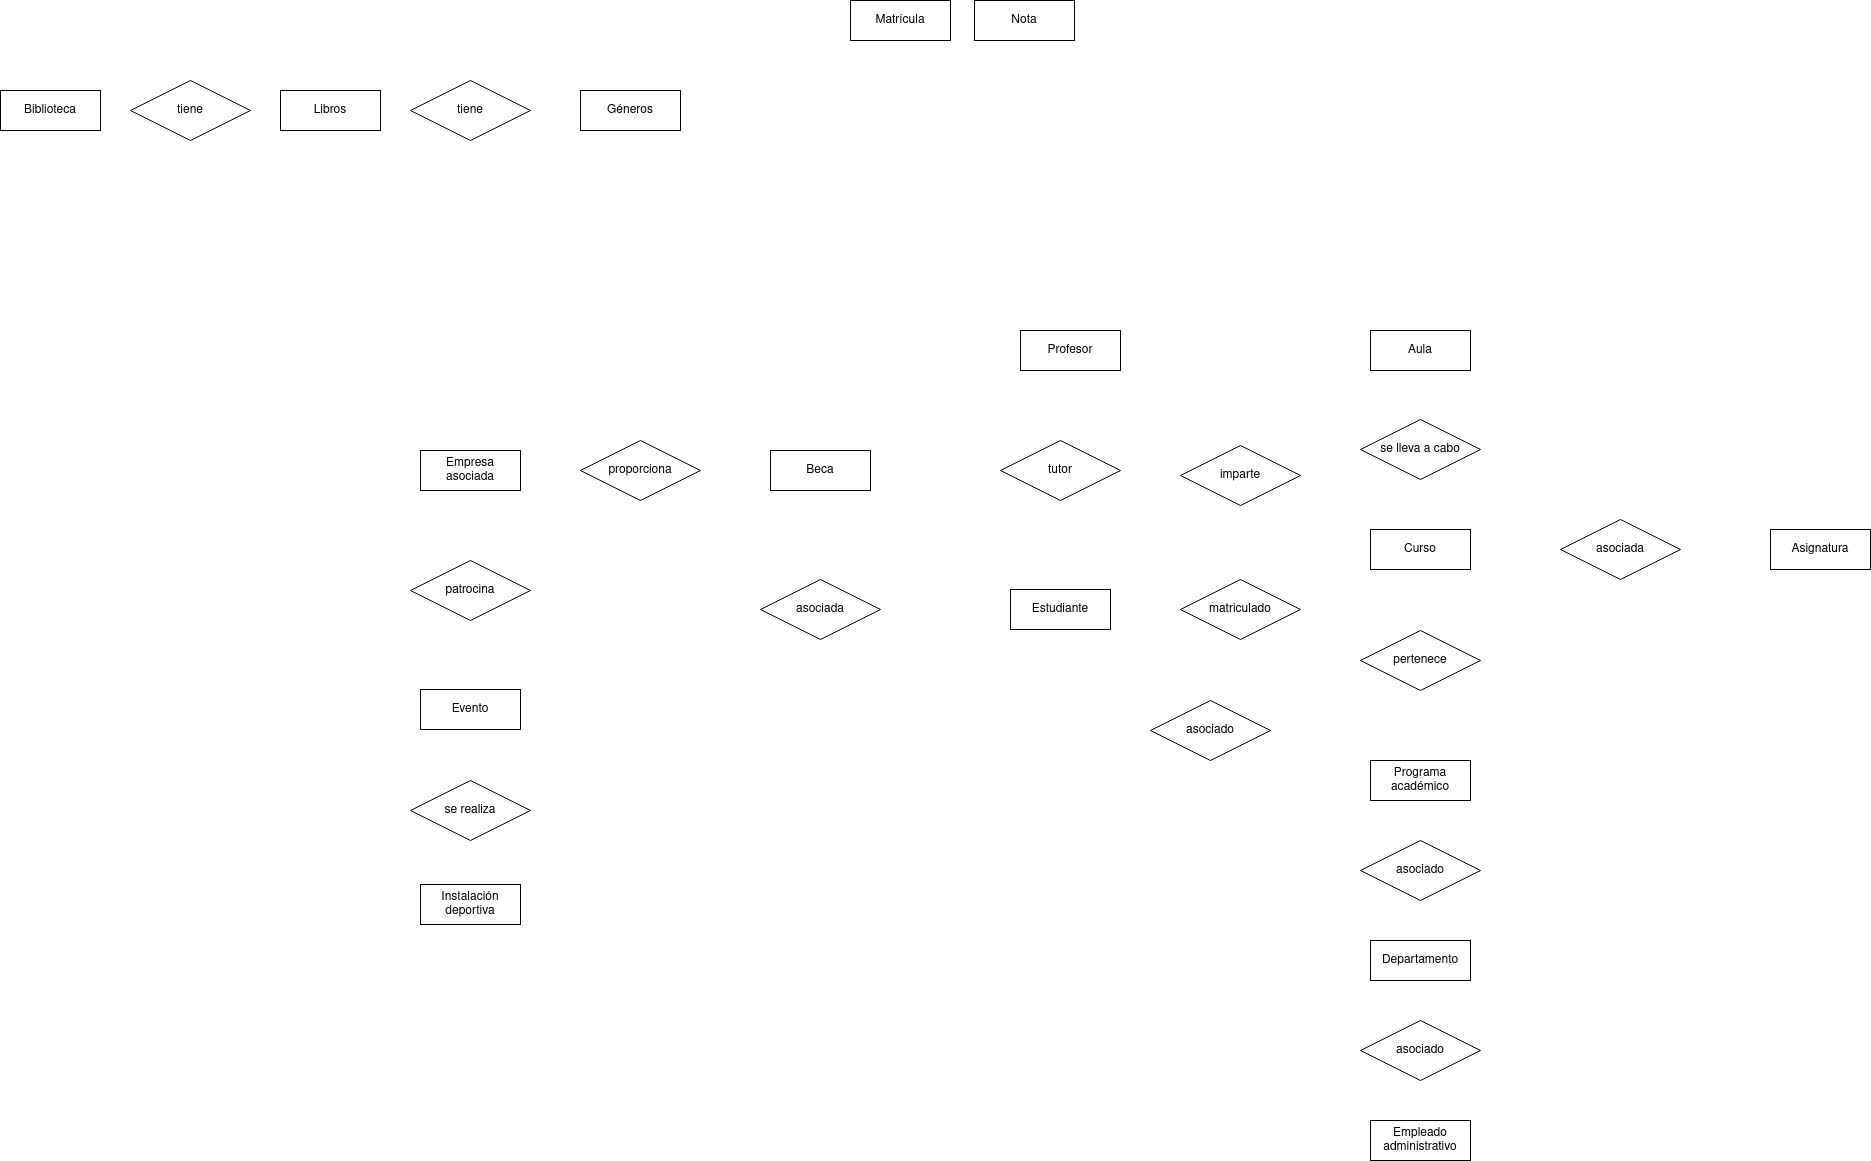

The diagram above was exported from draw.io. Its source (the exported page's mxGraphModel, read from the mxfile embedded in the PNG):
<mxGraphModel dx="1617" dy="1325" grid="1" gridSize="10" guides="1" tooltips="1" connect="1" arrows="1" fold="1" page="1" pageScale="1" pageWidth="827" pageHeight="1169" math="0" shadow="0">
  <root>
    <mxCell id="0" />
    <mxCell id="1" parent="0" />
    <mxCell id="fvVQOBq-G75Zsd0cwbNm-1" value="Estudiante" style="whiteSpace=wrap;html=1;align=center;" parent="1" vertex="1">
      <mxGeometry x="450" y="699" width="100" height="40" as="geometry" />
    </mxCell>
    <mxCell id="fvVQOBq-G75Zsd0cwbNm-2" value="Profesor" style="whiteSpace=wrap;html=1;align=center;" parent="1" vertex="1">
      <mxGeometry x="460" y="440" width="100" height="40" as="geometry" />
    </mxCell>
    <mxCell id="fvVQOBq-G75Zsd0cwbNm-3" value="Programa académico" style="whiteSpace=wrap;html=1;align=center;" parent="1" vertex="1">
      <mxGeometry x="810" y="870" width="100" height="40" as="geometry" />
    </mxCell>
    <mxCell id="fvVQOBq-G75Zsd0cwbNm-4" value="Curso" style="whiteSpace=wrap;html=1;align=center;" parent="1" vertex="1">
      <mxGeometry x="810" y="639" width="100" height="40" as="geometry" />
    </mxCell>
    <mxCell id="fvVQOBq-G75Zsd0cwbNm-6" value="Asignatura" style="whiteSpace=wrap;html=1;align=center;" parent="1" vertex="1">
      <mxGeometry x="1210" y="639" width="100" height="40" as="geometry" />
    </mxCell>
    <mxCell id="fvVQOBq-G75Zsd0cwbNm-7" value="Aula" style="whiteSpace=wrap;html=1;align=center;" parent="1" vertex="1">
      <mxGeometry x="810" y="440" width="100" height="40" as="geometry" />
    </mxCell>
    <mxCell id="fvVQOBq-G75Zsd0cwbNm-8" value="Departamento" style="whiteSpace=wrap;html=1;align=center;" parent="1" vertex="1">
      <mxGeometry x="810" y="1050" width="100" height="40" as="geometry" />
    </mxCell>
    <mxCell id="fvVQOBq-G75Zsd0cwbNm-10" value="Matrícula" style="whiteSpace=wrap;html=1;align=center;" parent="1" vertex="1">
      <mxGeometry x="290" y="110" width="100" height="40" as="geometry" />
    </mxCell>
    <mxCell id="fvVQOBq-G75Zsd0cwbNm-11" value="Nota" style="whiteSpace=wrap;html=1;align=center;" parent="1" vertex="1">
      <mxGeometry x="414" y="110" width="100" height="40" as="geometry" />
    </mxCell>
    <mxCell id="fvVQOBq-G75Zsd0cwbNm-12" value="Evento" style="whiteSpace=wrap;html=1;align=center;" parent="1" vertex="1">
      <mxGeometry x="-140" y="799" width="100" height="40" as="geometry" />
    </mxCell>
    <mxCell id="fvVQOBq-G75Zsd0cwbNm-13" value="Beca" style="whiteSpace=wrap;html=1;align=center;" parent="1" vertex="1">
      <mxGeometry x="210" y="560" width="100" height="40" as="geometry" />
    </mxCell>
    <mxCell id="fvVQOBq-G75Zsd0cwbNm-14" value="Biblioteca" style="whiteSpace=wrap;html=1;align=center;" parent="1" vertex="1">
      <mxGeometry x="-560" y="200" width="100" height="40" as="geometry" />
    </mxCell>
    <mxCell id="fvVQOBq-G75Zsd0cwbNm-15" value="Instalación deportiva" style="whiteSpace=wrap;html=1;align=center;" parent="1" vertex="1">
      <mxGeometry x="-140" y="994" width="100" height="40" as="geometry" />
    </mxCell>
    <mxCell id="fvVQOBq-G75Zsd0cwbNm-16" value="Empleado administrativo" style="whiteSpace=wrap;html=1;align=center;" parent="1" vertex="1">
      <mxGeometry x="810" y="1230" width="100" height="40" as="geometry" />
    </mxCell>
    <mxCell id="fvVQOBq-G75Zsd0cwbNm-17" value="Empresa asociada" style="whiteSpace=wrap;html=1;align=center;" parent="1" vertex="1">
      <mxGeometry x="-140" y="560" width="100" height="40" as="geometry" />
    </mxCell>
    <mxCell id="a8YNsa8TWRUbEIQIklC1-1" value="asociado" style="shape=rhombus;perimeter=rhombusPerimeter;whiteSpace=wrap;html=1;align=center;" vertex="1" parent="1">
      <mxGeometry x="590" y="810" width="120" height="60" as="geometry" />
    </mxCell>
    <mxCell id="a8YNsa8TWRUbEIQIklC1-2" value="pertenece" style="shape=rhombus;perimeter=rhombusPerimeter;whiteSpace=wrap;html=1;align=center;" vertex="1" parent="1">
      <mxGeometry x="800" y="740" width="120" height="60" as="geometry" />
    </mxCell>
    <mxCell id="a8YNsa8TWRUbEIQIklC1-3" value="imparte" style="shape=rhombus;perimeter=rhombusPerimeter;whiteSpace=wrap;html=1;align=center;" vertex="1" parent="1">
      <mxGeometry x="620" y="555" width="120" height="60" as="geometry" />
    </mxCell>
    <mxCell id="a8YNsa8TWRUbEIQIklC1-5" value="asociada" style="shape=rhombus;perimeter=rhombusPerimeter;whiteSpace=wrap;html=1;align=center;" vertex="1" parent="1">
      <mxGeometry x="1000" y="629" width="120" height="60" as="geometry" />
    </mxCell>
    <mxCell id="a8YNsa8TWRUbEIQIklC1-7" value="se lleva a cabo" style="shape=rhombus;perimeter=rhombusPerimeter;whiteSpace=wrap;html=1;align=center;" vertex="1" parent="1">
      <mxGeometry x="800" y="529" width="120" height="60" as="geometry" />
    </mxCell>
    <mxCell id="a8YNsa8TWRUbEIQIklC1-9" value="asociado" style="shape=rhombus;perimeter=rhombusPerimeter;whiteSpace=wrap;html=1;align=center;" vertex="1" parent="1">
      <mxGeometry x="800" y="950" width="120" height="60" as="geometry" />
    </mxCell>
    <mxCell id="a8YNsa8TWRUbEIQIklC1-10" value="matriculado" style="shape=rhombus;perimeter=rhombusPerimeter;whiteSpace=wrap;html=1;align=center;" vertex="1" parent="1">
      <mxGeometry x="620" y="689" width="120" height="60" as="geometry" />
    </mxCell>
    <mxCell id="a8YNsa8TWRUbEIQIklC1-11" value="patrocina" style="shape=rhombus;perimeter=rhombusPerimeter;whiteSpace=wrap;html=1;align=center;" vertex="1" parent="1">
      <mxGeometry x="-150" y="670" width="120" height="60" as="geometry" />
    </mxCell>
    <mxCell id="a8YNsa8TWRUbEIQIklC1-12" value="proporciona" style="shape=rhombus;perimeter=rhombusPerimeter;whiteSpace=wrap;html=1;align=center;" vertex="1" parent="1">
      <mxGeometry x="20" y="550" width="120" height="60" as="geometry" />
    </mxCell>
    <mxCell id="a8YNsa8TWRUbEIQIklC1-14" value="asociada" style="shape=rhombus;perimeter=rhombusPerimeter;whiteSpace=wrap;html=1;align=center;" vertex="1" parent="1">
      <mxGeometry x="200" y="689" width="120" height="60" as="geometry" />
    </mxCell>
    <mxCell id="a8YNsa8TWRUbEIQIklC1-15" value="Libros" style="whiteSpace=wrap;html=1;align=center;" vertex="1" parent="1">
      <mxGeometry x="-280" y="200" width="100" height="40" as="geometry" />
    </mxCell>
    <mxCell id="a8YNsa8TWRUbEIQIklC1-16" value="tiene" style="shape=rhombus;perimeter=rhombusPerimeter;whiteSpace=wrap;html=1;align=center;" vertex="1" parent="1">
      <mxGeometry x="-430" y="190" width="120" height="60" as="geometry" />
    </mxCell>
    <mxCell id="a8YNsa8TWRUbEIQIklC1-17" value="tiene" style="shape=rhombus;perimeter=rhombusPerimeter;whiteSpace=wrap;html=1;align=center;" vertex="1" parent="1">
      <mxGeometry x="-150" y="190" width="120" height="60" as="geometry" />
    </mxCell>
    <mxCell id="a8YNsa8TWRUbEIQIklC1-18" value="Géneros" style="whiteSpace=wrap;html=1;align=center;" vertex="1" parent="1">
      <mxGeometry x="20" y="200" width="100" height="40" as="geometry" />
    </mxCell>
    <mxCell id="a8YNsa8TWRUbEIQIklC1-19" value="asociado" style="shape=rhombus;perimeter=rhombusPerimeter;whiteSpace=wrap;html=1;align=center;" vertex="1" parent="1">
      <mxGeometry x="800" y="1130" width="120" height="60" as="geometry" />
    </mxCell>
    <mxCell id="a8YNsa8TWRUbEIQIklC1-20" value="se realiza" style="shape=rhombus;perimeter=rhombusPerimeter;whiteSpace=wrap;html=1;align=center;" vertex="1" parent="1">
      <mxGeometry x="-150" y="890" width="120" height="60" as="geometry" />
    </mxCell>
    <mxCell id="a8YNsa8TWRUbEIQIklC1-21" value="tutor" style="shape=rhombus;perimeter=rhombusPerimeter;whiteSpace=wrap;html=1;align=center;" vertex="1" parent="1">
      <mxGeometry x="440" y="550" width="120" height="60" as="geometry" />
    </mxCell>
  </root>
</mxGraphModel>